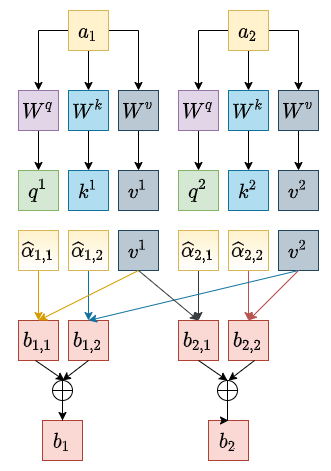

The diagram above was exported from draw.io. Its source (the exported page's mxGraphModel, read from the mxfile embedded in the PNG):
<mxGraphModel dx="1038" dy="649" grid="1" gridSize="10" guides="1" tooltips="1" connect="1" arrows="1" fold="1" page="1" pageScale="1" pageWidth="827" pageHeight="1169" math="1" shadow="0">
  <root>
    <mxCell id="0" />
    <mxCell id="1" parent="0" />
    <mxCell id="2" value="" style="rounded=0;whiteSpace=wrap;html=1;fontFamily=Times New Roman;fontSize=20;gradientColor=none;strokeColor=none;" vertex="1" parent="1">
      <mxGeometry x="512" y="970" width="330" height="470" as="geometry" />
    </mxCell>
    <mxCell id="3" style="edgeStyle=orthogonalEdgeStyle;rounded=0;orthogonalLoop=1;jettySize=auto;html=1;entryX=0.5;entryY=0;entryDx=0;entryDy=0;fontFamily=Times New Roman;fontSize=20;" edge="1" source="6" target="12" parent="1">
      <mxGeometry relative="1" as="geometry" />
    </mxCell>
    <mxCell id="4" style="edgeStyle=orthogonalEdgeStyle;rounded=0;orthogonalLoop=1;jettySize=auto;html=1;entryX=0.5;entryY=0;entryDx=0;entryDy=0;fontFamily=Times New Roman;fontSize=20;" edge="1" source="6" target="14" parent="1">
      <mxGeometry relative="1" as="geometry" />
    </mxCell>
    <mxCell id="5" style="edgeStyle=orthogonalEdgeStyle;rounded=0;orthogonalLoop=1;jettySize=auto;html=1;entryX=0.5;entryY=0;entryDx=0;entryDy=0;fontFamily=Times New Roman;fontSize=20;" edge="1" source="6" target="16" parent="1">
      <mxGeometry relative="1" as="geometry" />
    </mxCell>
    <mxCell id="6" value="&lt;font face=&quot;Times New Roman&quot; style=&quot;font-size: 20px;&quot;&gt;`a_1`&lt;/font&gt;" style="rounded=0;whiteSpace=wrap;html=1;fillColor=#fff2cc;strokeColor=#d6b656;" vertex="1" parent="1">
      <mxGeometry x="580" y="980" width="40" height="40" as="geometry" />
    </mxCell>
    <mxCell id="7" style="edgeStyle=orthogonalEdgeStyle;rounded=0;orthogonalLoop=1;jettySize=auto;html=1;fontFamily=Times New Roman;fontSize=20;" edge="1" source="10" target="20" parent="1">
      <mxGeometry relative="1" as="geometry" />
    </mxCell>
    <mxCell id="8" style="edgeStyle=orthogonalEdgeStyle;rounded=0;orthogonalLoop=1;jettySize=auto;html=1;entryX=0.5;entryY=0;entryDx=0;entryDy=0;fontFamily=Times New Roman;fontSize=20;" edge="1" source="10" target="18" parent="1">
      <mxGeometry relative="1" as="geometry" />
    </mxCell>
    <mxCell id="9" style="edgeStyle=orthogonalEdgeStyle;rounded=0;orthogonalLoop=1;jettySize=auto;html=1;fontFamily=Times New Roman;fontSize=20;" edge="1" source="10" target="22" parent="1">
      <mxGeometry relative="1" as="geometry" />
    </mxCell>
    <mxCell id="10" value="&lt;font face=&quot;Times New Roman&quot; style=&quot;font-size: 20px;&quot;&gt;`a_2`&lt;/font&gt;" style="rounded=0;whiteSpace=wrap;html=1;fillColor=#fff2cc;strokeColor=#d6b656;" vertex="1" parent="1">
      <mxGeometry x="740" y="980" width="40" height="40" as="geometry" />
    </mxCell>
    <mxCell id="11" style="edgeStyle=orthogonalEdgeStyle;rounded=0;orthogonalLoop=1;jettySize=auto;html=1;entryX=0.5;entryY=0;entryDx=0;entryDy=0;fontFamily=Times New Roman;fontSize=20;" edge="1" source="12" target="23" parent="1">
      <mxGeometry relative="1" as="geometry" />
    </mxCell>
    <mxCell id="12" value="&lt;font face=&quot;Times New Roman&quot; style=&quot;font-size: 20px;&quot;&gt;`W^q`&lt;/font&gt;" style="rounded=0;whiteSpace=wrap;html=1;fillColor=#e1d5e7;strokeColor=#9673a6;" vertex="1" parent="1">
      <mxGeometry x="530" y="1060" width="40" height="40" as="geometry" />
    </mxCell>
    <mxCell id="13" style="edgeStyle=orthogonalEdgeStyle;rounded=0;orthogonalLoop=1;jettySize=auto;html=1;entryX=0.5;entryY=0;entryDx=0;entryDy=0;fontFamily=Times New Roman;fontSize=20;" edge="1" source="14" target="24" parent="1">
      <mxGeometry relative="1" as="geometry" />
    </mxCell>
    <mxCell id="14" value="&lt;font face=&quot;Times New Roman&quot;&gt;&lt;span style=&quot;font-size: 20px;&quot;&gt;`W^k`&lt;/span&gt;&lt;/font&gt;" style="rounded=0;whiteSpace=wrap;html=1;fillColor=#b1ddf0;strokeColor=#10739e;" vertex="1" parent="1">
      <mxGeometry x="580" y="1060" width="40" height="40" as="geometry" />
    </mxCell>
    <mxCell id="15" style="edgeStyle=orthogonalEdgeStyle;rounded=0;orthogonalLoop=1;jettySize=auto;html=1;fontFamily=Times New Roman;fontSize=20;" edge="1" source="16" target="25" parent="1">
      <mxGeometry relative="1" as="geometry" />
    </mxCell>
    <mxCell id="16" value="&lt;font face=&quot;Times New Roman&quot; style=&quot;font-size: 20px;&quot;&gt;`W^v`&lt;/font&gt;" style="rounded=0;whiteSpace=wrap;html=1;fillColor=#bac8d3;strokeColor=#23445d;" vertex="1" parent="1">
      <mxGeometry x="630" y="1060" width="40" height="40" as="geometry" />
    </mxCell>
    <mxCell id="17" style="edgeStyle=orthogonalEdgeStyle;rounded=0;orthogonalLoop=1;jettySize=auto;html=1;entryX=0.5;entryY=0;entryDx=0;entryDy=0;fontFamily=Times New Roman;fontSize=20;" edge="1" source="18" target="26" parent="1">
      <mxGeometry relative="1" as="geometry" />
    </mxCell>
    <mxCell id="18" value="&lt;font face=&quot;Times New Roman&quot; style=&quot;font-size: 20px;&quot;&gt;`W^q`&lt;/font&gt;" style="rounded=0;whiteSpace=wrap;html=1;fillColor=#e1d5e7;strokeColor=#9673a6;" vertex="1" parent="1">
      <mxGeometry x="690" y="1060" width="40" height="40" as="geometry" />
    </mxCell>
    <mxCell id="19" style="edgeStyle=orthogonalEdgeStyle;rounded=0;orthogonalLoop=1;jettySize=auto;html=1;entryX=0.5;entryY=0;entryDx=0;entryDy=0;fontFamily=Times New Roman;fontSize=20;" edge="1" source="20" target="27" parent="1">
      <mxGeometry relative="1" as="geometry" />
    </mxCell>
    <mxCell id="20" value="&lt;font face=&quot;Times New Roman&quot;&gt;&lt;span style=&quot;font-size: 20px;&quot;&gt;`W^k`&lt;/span&gt;&lt;/font&gt;" style="rounded=0;whiteSpace=wrap;html=1;fillColor=#b1ddf0;strokeColor=#10739e;" vertex="1" parent="1">
      <mxGeometry x="740" y="1060" width="40" height="40" as="geometry" />
    </mxCell>
    <mxCell id="21" style="edgeStyle=orthogonalEdgeStyle;rounded=0;orthogonalLoop=1;jettySize=auto;html=1;fontFamily=Times New Roman;fontSize=20;" edge="1" source="22" target="28" parent="1">
      <mxGeometry relative="1" as="geometry" />
    </mxCell>
    <mxCell id="22" value="&lt;font face=&quot;Times New Roman&quot; style=&quot;font-size: 20px;&quot;&gt;`W^v`&lt;/font&gt;" style="rounded=0;whiteSpace=wrap;html=1;fillColor=#bac8d3;strokeColor=#23445d;" vertex="1" parent="1">
      <mxGeometry x="790" y="1060" width="40" height="40" as="geometry" />
    </mxCell>
    <mxCell id="23" value="&lt;font face=&quot;Times New Roman&quot;&gt;&lt;span style=&quot;font-size: 20px;&quot;&gt;`q^1`&lt;/span&gt;&lt;/font&gt;" style="rounded=0;whiteSpace=wrap;html=1;fillColor=#d5e8d4;strokeColor=#82b366;" vertex="1" parent="1">
      <mxGeometry x="530" y="1140" width="40" height="40" as="geometry" />
    </mxCell>
    <mxCell id="24" value="&lt;font face=&quot;Times New Roman&quot;&gt;&lt;span style=&quot;font-size: 20px;&quot;&gt;`k^1`&lt;/span&gt;&lt;/font&gt;" style="rounded=0;whiteSpace=wrap;html=1;fillColor=#b1ddf0;strokeColor=#10739e;" vertex="1" parent="1">
      <mxGeometry x="580" y="1140" width="40" height="40" as="geometry" />
    </mxCell>
    <mxCell id="25" value="&lt;font face=&quot;Times New Roman&quot; style=&quot;font-size: 20px;&quot;&gt;`v^1`&lt;/font&gt;" style="rounded=0;whiteSpace=wrap;html=1;fillColor=#bac8d3;strokeColor=#23445d;" vertex="1" parent="1">
      <mxGeometry x="630" y="1140" width="40" height="40" as="geometry" />
    </mxCell>
    <mxCell id="26" value="&lt;font face=&quot;Times New Roman&quot; style=&quot;font-size: 20px;&quot;&gt;`q^2`&lt;/font&gt;" style="rounded=0;whiteSpace=wrap;html=1;fillColor=#d5e8d4;strokeColor=#82b366;" vertex="1" parent="1">
      <mxGeometry x="690" y="1140" width="40" height="40" as="geometry" />
    </mxCell>
    <mxCell id="27" value="&lt;font face=&quot;Times New Roman&quot;&gt;&lt;span style=&quot;font-size: 20px;&quot;&gt;`k^2`&lt;/span&gt;&lt;/font&gt;" style="rounded=0;whiteSpace=wrap;html=1;fillColor=#b1ddf0;strokeColor=#10739e;" vertex="1" parent="1">
      <mxGeometry x="740" y="1140" width="40" height="40" as="geometry" />
    </mxCell>
    <mxCell id="28" value="&lt;font face=&quot;Times New Roman&quot; style=&quot;font-size: 20px;&quot;&gt;`v^2`&lt;/font&gt;" style="rounded=0;whiteSpace=wrap;html=1;fillColor=#bac8d3;strokeColor=#23445d;" vertex="1" parent="1">
      <mxGeometry x="790" y="1140" width="40" height="40" as="geometry" />
    </mxCell>
    <mxCell id="29" style="edgeStyle=orthogonalEdgeStyle;rounded=0;orthogonalLoop=1;jettySize=auto;html=1;fontFamily=Times New Roman;fontSize=20;fillColor=#ffe6cc;strokeColor=#d79b00;" edge="1" source="30" target="39" parent="1">
      <mxGeometry relative="1" as="geometry" />
    </mxCell>
    <mxCell id="30" value="&lt;font face=&quot;Times New Roman&quot; style=&quot;font-size: 20px;&quot;&gt;`\hat{alpha}_{1, 1}`&lt;/font&gt;" style="rounded=0;whiteSpace=wrap;html=1;fillColor=#fff2cc;strokeColor=#d6b656;gradientColor=#ffffff;" vertex="1" parent="1">
      <mxGeometry x="530" y="1200" width="40" height="40" as="geometry" />
    </mxCell>
    <mxCell id="31" style="edgeStyle=orthogonalEdgeStyle;rounded=0;orthogonalLoop=1;jettySize=auto;html=1;entryX=0.5;entryY=0;entryDx=0;entryDy=0;fontFamily=Times New Roman;fontSize=20;fillColor=#b1ddf0;strokeColor=#10739e;" edge="1" source="32" target="40" parent="1">
      <mxGeometry relative="1" as="geometry" />
    </mxCell>
    <mxCell id="32" value="&lt;font face=&quot;Times New Roman&quot; style=&quot;font-size: 20px;&quot;&gt;`\hat{alpha}_{1, 2}`&lt;/font&gt;" style="rounded=0;whiteSpace=wrap;html=1;fillColor=#fff2cc;strokeColor=#d6b656;gradientColor=#ffffff;" vertex="1" parent="1">
      <mxGeometry x="580" y="1200" width="40" height="40" as="geometry" />
    </mxCell>
    <mxCell id="33" style="edgeStyle=orthogonalEdgeStyle;rounded=0;orthogonalLoop=1;jettySize=auto;html=1;entryX=0.5;entryY=0;entryDx=0;entryDy=0;fontFamily=Times New Roman;fontSize=20;fillColor=#eeeeee;strokeColor=#36393d;" edge="1" source="34" target="41" parent="1">
      <mxGeometry relative="1" as="geometry" />
    </mxCell>
    <mxCell id="34" value="&lt;font face=&quot;Times New Roman&quot; style=&quot;font-size: 20px;&quot;&gt;`\hat{\alpha}_{2, 1}`&lt;/font&gt;" style="rounded=0;whiteSpace=wrap;html=1;fillColor=#fff2cc;strokeColor=#d6b656;gradientColor=#ffffff;" vertex="1" parent="1">
      <mxGeometry x="690" y="1200" width="40" height="40" as="geometry" />
    </mxCell>
    <mxCell id="35" style="edgeStyle=orthogonalEdgeStyle;rounded=0;orthogonalLoop=1;jettySize=auto;html=1;fontFamily=Times New Roman;fontSize=20;fillColor=#f8cecc;gradientColor=#ea6b66;strokeColor=#b85450;" edge="1" source="36" target="42" parent="1">
      <mxGeometry relative="1" as="geometry" />
    </mxCell>
    <mxCell id="36" value="&lt;font face=&quot;Times New Roman&quot; style=&quot;font-size: 20px;&quot;&gt;`\hat{\alpha}_{2, 2}`&lt;/font&gt;" style="rounded=0;whiteSpace=wrap;html=1;fillColor=#fff2cc;strokeColor=#d6b656;gradientColor=#ffffff;" vertex="1" parent="1">
      <mxGeometry x="740" y="1200" width="40" height="40" as="geometry" />
    </mxCell>
    <mxCell id="37" value="&lt;font face=&quot;Times New Roman&quot; style=&quot;font-size: 20px;&quot;&gt;`v^1`&lt;/font&gt;" style="rounded=0;whiteSpace=wrap;html=1;fillColor=#bac8d3;strokeColor=#23445d;" vertex="1" parent="1">
      <mxGeometry x="630" y="1200" width="40" height="40" as="geometry" />
    </mxCell>
    <mxCell id="38" value="&lt;font face=&quot;Times New Roman&quot; style=&quot;font-size: 20px;&quot;&gt;`v^2`&lt;/font&gt;" style="rounded=0;whiteSpace=wrap;html=1;fillColor=#bac8d3;strokeColor=#23445d;" vertex="1" parent="1">
      <mxGeometry x="790" y="1200" width="40" height="40" as="geometry" />
    </mxCell>
    <mxCell id="39" value="&lt;font face=&quot;Times New Roman&quot;&gt;&lt;span style=&quot;font-size: 20px;&quot;&gt;`b_{1, 1}`&lt;/span&gt;&lt;/font&gt;" style="rounded=0;whiteSpace=wrap;html=1;fillColor=#fad9d5;strokeColor=#ae4132;" vertex="1" parent="1">
      <mxGeometry x="530" y="1290" width="40" height="40" as="geometry" />
    </mxCell>
    <mxCell id="40" value="&lt;font face=&quot;Times New Roman&quot;&gt;&lt;span style=&quot;font-size: 20px;&quot;&gt;`b_{1, 2}`&lt;/span&gt;&lt;/font&gt;" style="rounded=0;whiteSpace=wrap;html=1;fillColor=#fad9d5;strokeColor=#ae4132;" vertex="1" parent="1">
      <mxGeometry x="580" y="1290" width="40" height="40" as="geometry" />
    </mxCell>
    <mxCell id="41" value="&lt;font face=&quot;Times New Roman&quot;&gt;&lt;span style=&quot;font-size: 20px;&quot;&gt;`b_{2, 1}`&lt;/span&gt;&lt;/font&gt;" style="rounded=0;whiteSpace=wrap;html=1;fillColor=#fad9d5;strokeColor=#ae4132;" vertex="1" parent="1">
      <mxGeometry x="690" y="1290" width="40" height="40" as="geometry" />
    </mxCell>
    <mxCell id="42" value="&lt;font face=&quot;Times New Roman&quot;&gt;&lt;span style=&quot;font-size: 20px;&quot;&gt;`b_{2, 2}`&lt;/span&gt;&lt;/font&gt;" style="rounded=0;whiteSpace=wrap;html=1;fillColor=#fad9d5;strokeColor=#ae4132;" vertex="1" parent="1">
      <mxGeometry x="740" y="1290" width="40" height="40" as="geometry" />
    </mxCell>
    <mxCell id="43" value="" style="endArrow=classic;html=1;rounded=0;fontFamily=Times New Roman;fontSize=20;entryX=0.5;entryY=0;entryDx=0;entryDy=0;exitX=0.5;exitY=1;exitDx=0;exitDy=0;fillColor=#ffe6cc;strokeColor=#d79b00;" edge="1" source="37" target="39" parent="1">
      <mxGeometry width="50" height="50" relative="1" as="geometry">
        <mxPoint x="810" y="1210" as="sourcePoint" />
        <mxPoint x="860" y="1160" as="targetPoint" />
      </mxGeometry>
    </mxCell>
    <mxCell id="44" value="" style="endArrow=classic;html=1;rounded=0;fontFamily=Times New Roman;fontSize=20;entryX=0.5;entryY=0;entryDx=0;entryDy=0;exitX=0.5;exitY=1;exitDx=0;exitDy=0;fillColor=#b1ddf0;strokeColor=#10739e;" edge="1" source="38" target="40" parent="1">
      <mxGeometry width="50" height="50" relative="1" as="geometry">
        <mxPoint x="660" y="1250" as="sourcePoint" />
        <mxPoint x="560" y="1300" as="targetPoint" />
      </mxGeometry>
    </mxCell>
    <mxCell id="45" value="" style="endArrow=classic;html=1;rounded=0;fontFamily=Times New Roman;fontSize=20;entryX=0.5;entryY=0;entryDx=0;entryDy=0;exitX=0.5;exitY=1;exitDx=0;exitDy=0;fillColor=#eeeeee;strokeColor=#36393d;" edge="1" source="37" target="41" parent="1">
      <mxGeometry width="50" height="50" relative="1" as="geometry">
        <mxPoint x="780" y="1210" as="sourcePoint" />
        <mxPoint x="830" y="1160" as="targetPoint" />
      </mxGeometry>
    </mxCell>
    <mxCell id="46" value="" style="endArrow=classic;html=1;rounded=0;fontFamily=Times New Roman;fontSize=20;exitX=0.5;exitY=1;exitDx=0;exitDy=0;fillColor=#f8cecc;gradientColor=#ea6b66;strokeColor=#b85450;" edge="1" source="38" parent="1">
      <mxGeometry width="50" height="50" relative="1" as="geometry">
        <mxPoint x="660" y="1250" as="sourcePoint" />
        <mxPoint x="760" y="1290" as="targetPoint" />
      </mxGeometry>
    </mxCell>
    <mxCell id="47" value="&lt;font face=&quot;Times New Roman&quot;&gt;&lt;span style=&quot;font-size: 20px;&quot;&gt;`b_1`&lt;/span&gt;&lt;/font&gt;" style="rounded=0;whiteSpace=wrap;html=1;fillColor=#fad9d5;strokeColor=#ae4132;" vertex="1" parent="1">
      <mxGeometry x="554" y="1390" width="40" height="40" as="geometry" />
    </mxCell>
    <mxCell id="48" value="&lt;font face=&quot;Times New Roman&quot;&gt;&lt;span style=&quot;font-size: 20px;&quot;&gt;`b_2`&lt;/span&gt;&lt;/font&gt;" style="rounded=0;whiteSpace=wrap;html=1;fillColor=#fad9d5;strokeColor=#ae4132;" vertex="1" parent="1">
      <mxGeometry x="720" y="1390" width="40" height="40" as="geometry" />
    </mxCell>
    <mxCell id="49" style="edgeStyle=orthogonalEdgeStyle;rounded=0;orthogonalLoop=1;jettySize=auto;html=1;entryX=0.5;entryY=0;entryDx=0;entryDy=0;fontFamily=Times New Roman;fontSize=20;" edge="1" source="50" target="47" parent="1">
      <mxGeometry relative="1" as="geometry" />
    </mxCell>
    <mxCell id="50" value="" style="shape=orEllipse;perimeter=ellipsePerimeter;whiteSpace=wrap;html=1;backgroundOutline=1;fontFamily=Times New Roman;fontSize=20;gradientColor=#ffffff;" vertex="1" parent="1">
      <mxGeometry x="564" y="1350" width="20" height="20" as="geometry" />
    </mxCell>
    <mxCell id="51" style="edgeStyle=orthogonalEdgeStyle;rounded=0;orthogonalLoop=1;jettySize=auto;html=1;entryX=0.5;entryY=0;entryDx=0;entryDy=0;fontFamily=Times New Roman;fontSize=20;" edge="1" source="52" target="48" parent="1">
      <mxGeometry relative="1" as="geometry" />
    </mxCell>
    <mxCell id="52" value="" style="shape=orEllipse;perimeter=ellipsePerimeter;whiteSpace=wrap;html=1;backgroundOutline=1;fontFamily=Times New Roman;fontSize=20;gradientColor=#ffffff;" vertex="1" parent="1">
      <mxGeometry x="729" y="1350" width="20" height="20" as="geometry" />
    </mxCell>
    <mxCell id="53" value="" style="endArrow=classic;html=1;rounded=0;fontFamily=Times New Roman;fontSize=20;entryX=0.5;entryY=0;entryDx=0;entryDy=0;exitX=0.5;exitY=1;exitDx=0;exitDy=0;" edge="1" source="40" target="50" parent="1">
      <mxGeometry width="50" height="50" relative="1" as="geometry">
        <mxPoint x="700" y="1270" as="sourcePoint" />
        <mxPoint x="750" y="1220" as="targetPoint" />
      </mxGeometry>
    </mxCell>
    <mxCell id="54" value="" style="endArrow=classic;html=1;rounded=0;fontFamily=Times New Roman;fontSize=20;entryX=0.5;entryY=0;entryDx=0;entryDy=0;exitX=0.5;exitY=1;exitDx=0;exitDy=0;" edge="1" parent="1">
      <mxGeometry width="50" height="50" relative="1" as="geometry">
        <mxPoint x="766" y="1330" as="sourcePoint" />
        <mxPoint x="740" y="1350" as="targetPoint" />
      </mxGeometry>
    </mxCell>
    <mxCell id="55" value="" style="endArrow=classic;html=1;rounded=0;fontFamily=Times New Roman;fontSize=20;entryX=0.5;entryY=0;entryDx=0;entryDy=0;exitX=0.5;exitY=1;exitDx=0;exitDy=0;" edge="1" source="41" target="52" parent="1">
      <mxGeometry width="50" height="50" relative="1" as="geometry">
        <mxPoint x="776" y="1340" as="sourcePoint" />
        <mxPoint x="750" y="1360" as="targetPoint" />
      </mxGeometry>
    </mxCell>
    <mxCell id="56" value="" style="endArrow=classic;html=1;rounded=0;fontFamily=Times New Roman;fontSize=20;entryX=0.5;entryY=0;entryDx=0;entryDy=0;exitX=0.5;exitY=1;exitDx=0;exitDy=0;" edge="1" parent="1">
      <mxGeometry width="50" height="50" relative="1" as="geometry">
        <mxPoint x="547" y="1330" as="sourcePoint" />
        <mxPoint x="576" y="1350" as="targetPoint" />
      </mxGeometry>
    </mxCell>
  </root>
</mxGraphModel>